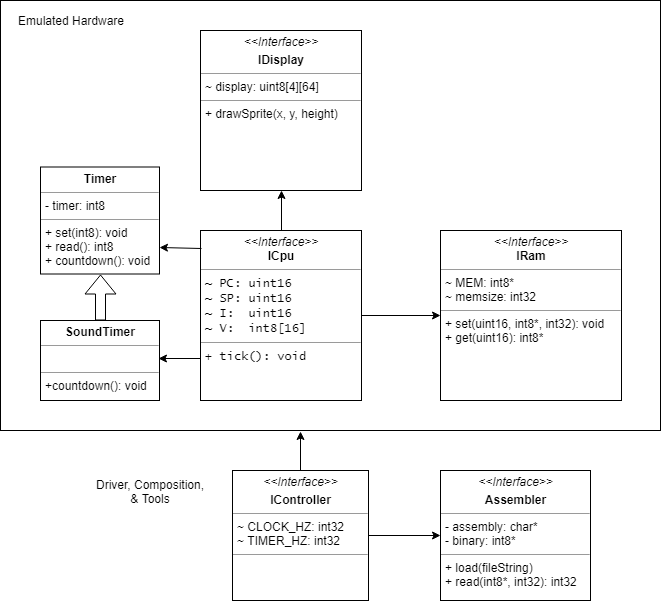

The diagram above was exported from draw.io. Its source (the exported page's mxGraphModel, read from the mxfile embedded in the PNG):
<mxGraphModel dx="2034" dy="1075" grid="1" gridSize="10" guides="1" tooltips="1" connect="1" arrows="1" fold="1" page="1" pageScale="1" pageWidth="850" pageHeight="1100" background="#ffffff" math="0" shadow="0">
  <root>
    <mxCell id="0" />
    <mxCell id="1" parent="0" />
    <mxCell id="NIdqWtDoFkRBwklUK5ml-30" value="" style="rounded=0;whiteSpace=wrap;html=1;" vertex="1" parent="1">
      <mxGeometry x="40" y="10" width="660" height="430" as="geometry" />
    </mxCell>
    <mxCell id="5d2195bd80daf111-12" value="&lt;p style=&quot;margin: 0px ; margin-top: 4px ; text-align: center&quot;&gt;&lt;i&gt;&amp;lt;&amp;lt;Interface&amp;gt;&amp;gt;&lt;/i&gt;&lt;/p&gt;&lt;p style=&quot;margin: 0px ; margin-top: 4px ; text-align: center&quot;&gt;&lt;b&gt;Assembler&lt;/b&gt;&lt;/p&gt;&lt;hr size=&quot;1&quot;&gt;&lt;p style=&quot;margin: 0px ; margin-left: 4px&quot;&gt;- assembly: char*&lt;/p&gt;&lt;p style=&quot;margin: 0px ; margin-left: 4px&quot;&gt;- binary: int8*&lt;/p&gt;&lt;hr size=&quot;1&quot;&gt;&lt;p style=&quot;margin: 0px ; margin-left: 4px&quot;&gt;+ load(fileString)&lt;br&gt;&lt;/p&gt;&lt;p style=&quot;margin: 0px ; margin-left: 4px&quot;&gt;+ read(int8*, int32): int32&lt;/p&gt;&lt;div&gt;&lt;br&gt;&lt;/div&gt;" style="verticalAlign=top;align=left;overflow=fill;fontSize=12;fontFamily=Helvetica;html=1;rounded=0;shadow=0;comic=0;labelBackgroundColor=none;strokeColor=#000000;strokeWidth=1;fillColor=#ffffff;" parent="1" vertex="1">
      <mxGeometry x="480" y="480" width="150" height="130" as="geometry" />
    </mxCell>
    <mxCell id="5d2195bd80daf111-18" value="&lt;p style=&quot;margin: 0px ; margin-top: 4px ; text-align: center&quot;&gt;&lt;i&gt;&amp;lt;&amp;lt;Interface&amp;gt;&amp;gt;&lt;/i&gt;&lt;br&gt;&lt;b&gt;IRam&lt;/b&gt;&lt;/p&gt;&lt;hr size=&quot;1&quot;&gt;&lt;p style=&quot;margin: 0px ; margin-left: 4px&quot;&gt;~ MEM: int8*&lt;/p&gt;&lt;p style=&quot;margin: 0px ; margin-left: 4px&quot;&gt;~ memsize: int32&lt;/p&gt;&lt;hr size=&quot;1&quot;&gt;&lt;p style=&quot;margin: 0px ; margin-left: 4px&quot;&gt;+ set(uint16, int8*, int32): void&lt;br&gt;+ get(uint16): int8*&lt;/p&gt;" style="verticalAlign=top;align=left;overflow=fill;fontSize=12;fontFamily=Helvetica;html=1;rounded=0;shadow=0;comic=0;labelBackgroundColor=none;strokeColor=#000000;strokeWidth=1;fillColor=#ffffff;" parent="1" vertex="1">
      <mxGeometry x="480" y="240" width="181" height="170" as="geometry" />
    </mxCell>
    <mxCell id="5d2195bd80daf111-19" value="&lt;p style=&quot;margin: 0px ; margin-top: 4px ; text-align: center&quot;&gt;&lt;i&gt;&amp;lt;&amp;lt;Interface&amp;gt;&amp;gt;&lt;/i&gt;&lt;br&gt;&lt;b&gt;ICpu&lt;/b&gt;&lt;/p&gt;&lt;hr size=&quot;1&quot;&gt;&lt;p style=&quot;margin: 0px ; margin-left: 4px&quot;&gt;&lt;font face=&quot;Lucida Console&quot; style=&quot;font-size: 12px&quot;&gt;~ PC: uint16&lt;/font&gt;&lt;/p&gt;&lt;p style=&quot;margin: 0px ; margin-left: 4px&quot;&gt;&lt;font face=&quot;Lucida Console&quot; style=&quot;font-size: 12px&quot;&gt;~ SP: uint16&lt;br&gt;~ I:&amp;nbsp; uint16&lt;/font&gt;&lt;/p&gt;&lt;p style=&quot;margin: 0px ; margin-left: 4px&quot;&gt;&lt;font face=&quot;Lucida Console&quot;&gt;~ V:&amp;nbsp; int8[16]&lt;/font&gt;&lt;/p&gt;&lt;hr size=&quot;1&quot;&gt;&lt;p style=&quot;margin: 0px ; margin-left: 4px&quot;&gt;&lt;font face=&quot;Lucida Console&quot;&gt;+ tick(): void&lt;/font&gt;&lt;/p&gt;" style="verticalAlign=top;align=left;overflow=fill;fontSize=12;fontFamily=Helvetica;html=1;rounded=0;shadow=0;comic=0;labelBackgroundColor=none;strokeColor=#000000;strokeWidth=1;fillColor=#ffffff;" parent="1" vertex="1">
      <mxGeometry x="240" y="240" width="161" height="170" as="geometry" />
    </mxCell>
    <mxCell id="NIdqWtDoFkRBwklUK5ml-6" value="&lt;p style=&quot;margin: 0px ; margin-top: 4px ; text-align: center&quot;&gt;&lt;i&gt;&amp;lt;&amp;lt;Interface&amp;gt;&amp;gt;&lt;/i&gt;&lt;/p&gt;&lt;p style=&quot;margin: 0px ; margin-top: 4px ; text-align: center&quot;&gt;&lt;b&gt;IController&lt;/b&gt;&lt;/p&gt;&lt;hr size=&quot;1&quot;&gt;&lt;p style=&quot;margin: 0px ; margin-left: 4px&quot;&gt;~ CLOCK_HZ: int32&lt;/p&gt;&lt;p style=&quot;margin: 0px ; margin-left: 4px&quot;&gt;~ TIMER_HZ: int32&lt;/p&gt;&lt;hr size=&quot;1&quot;&gt;&lt;p style=&quot;margin: 0px ; margin-left: 4px&quot;&gt;&lt;br&gt;&lt;/p&gt;" style="verticalAlign=top;align=left;overflow=fill;fontSize=12;fontFamily=Helvetica;html=1;rounded=0;shadow=0;comic=0;labelBackgroundColor=none;strokeColor=#000000;strokeWidth=1;fillColor=#ffffff;" vertex="1" parent="1">
      <mxGeometry x="272" y="480" width="136" height="130" as="geometry" />
    </mxCell>
    <mxCell id="NIdqWtDoFkRBwklUK5ml-7" value="&lt;p style=&quot;margin: 0px ; margin-top: 4px ; text-align: center&quot;&gt;&lt;i&gt;&amp;lt;&amp;lt;Interface&amp;gt;&amp;gt;&lt;/i&gt;&lt;b&gt;&lt;br&gt;&lt;/b&gt;&lt;/p&gt;&lt;p style=&quot;margin: 0px ; margin-top: 4px ; text-align: center&quot;&gt;&lt;b&gt;IDisplay&lt;/b&gt;&lt;br&gt;&lt;/p&gt;&lt;hr size=&quot;1&quot;&gt;&lt;p style=&quot;margin: 0px ; margin-left: 4px&quot;&gt;~ display: uint8[4][64]&lt;/p&gt;&lt;hr size=&quot;1&quot;&gt;&lt;p style=&quot;margin: 0px ; margin-left: 4px&quot;&gt;+ drawSprite(x, y, height)&lt;/p&gt;" style="verticalAlign=top;align=left;overflow=fill;fontSize=12;fontFamily=Helvetica;html=1;rounded=0;shadow=0;comic=0;labelBackgroundColor=none;strokeColor=#000000;strokeWidth=1;fillColor=#ffffff;" vertex="1" parent="1">
      <mxGeometry x="240" y="40" width="161" height="160" as="geometry" />
    </mxCell>
    <mxCell id="NIdqWtDoFkRBwklUK5ml-9" value="&lt;p style=&quot;margin: 0px ; margin-top: 4px ; text-align: center&quot;&gt;&lt;b&gt;SoundTimer&lt;/b&gt;&lt;br&gt;&lt;/p&gt;&lt;hr size=&quot;1&quot;&gt;&lt;p style=&quot;margin: 0px ; margin-left: 4px&quot;&gt;&lt;br&gt;&lt;/p&gt;&lt;hr size=&quot;1&quot;&gt;&lt;p style=&quot;margin: 0px ; margin-left: 4px&quot;&gt;+countdown(): void&lt;/p&gt;" style="verticalAlign=top;align=left;overflow=fill;fontSize=12;fontFamily=Helvetica;html=1;rounded=0;shadow=0;comic=0;labelBackgroundColor=none;strokeColor=#000000;strokeWidth=1;fillColor=#ffffff;" vertex="1" parent="1">
      <mxGeometry x="80" y="330" width="119" height="80" as="geometry" />
    </mxCell>
    <mxCell id="NIdqWtDoFkRBwklUK5ml-10" value="&lt;p style=&quot;margin: 0px ; margin-top: 4px ; text-align: center&quot;&gt;&lt;b&gt;Timer&lt;/b&gt;&lt;br&gt;&lt;/p&gt;&lt;hr size=&quot;1&quot;&gt;&lt;p style=&quot;margin: 0px ; margin-left: 4px&quot;&gt;- timer: int8&lt;/p&gt;&lt;hr size=&quot;1&quot;&gt;&lt;p style=&quot;margin: 0px ; margin-left: 4px&quot;&gt;+ set(int8): void&lt;/p&gt;&lt;p style=&quot;margin: 0px ; margin-left: 4px&quot;&gt;+ read(): int8&lt;/p&gt;&lt;p style=&quot;margin: 0px ; margin-left: 4px&quot;&gt;+ countdown(): void&lt;/p&gt;" style="verticalAlign=top;align=left;overflow=fill;fontSize=12;fontFamily=Helvetica;html=1;rounded=0;shadow=0;comic=0;labelBackgroundColor=none;strokeColor=#000000;strokeWidth=1;fillColor=#ffffff;" vertex="1" parent="1">
      <mxGeometry x="80" y="176.5" width="119" height="107" as="geometry" />
    </mxCell>
    <mxCell id="NIdqWtDoFkRBwklUK5ml-16" value="" style="endArrow=classic;html=1;exitX=0.5;exitY=0;exitDx=0;exitDy=0;entryX=0.5;entryY=1;entryDx=0;entryDy=0;" edge="1" parent="1" source="5d2195bd80daf111-19" target="NIdqWtDoFkRBwklUK5ml-7">
      <mxGeometry width="50" height="50" relative="1" as="geometry">
        <mxPoint x="310.5" y="240" as="sourcePoint" />
        <mxPoint x="310.5" y="200" as="targetPoint" />
      </mxGeometry>
    </mxCell>
    <mxCell id="NIdqWtDoFkRBwklUK5ml-18" value="" style="endArrow=classic;html=1;exitX=1;exitY=0.5;exitDx=0;exitDy=0;entryX=0;entryY=0.5;entryDx=0;entryDy=0;" edge="1" parent="1" source="5d2195bd80daf111-19" target="5d2195bd80daf111-18">
      <mxGeometry width="50" height="50" relative="1" as="geometry">
        <mxPoint x="439.5" y="298" as="sourcePoint" />
        <mxPoint x="479.5" y="298" as="targetPoint" />
      </mxGeometry>
    </mxCell>
    <mxCell id="NIdqWtDoFkRBwklUK5ml-28" value="" style="endArrow=classic;html=1;entryX=0;entryY=0.5;entryDx=0;entryDy=0;exitX=1;exitY=0.5;exitDx=0;exitDy=0;" edge="1" parent="1" source="NIdqWtDoFkRBwklUK5ml-6" target="5d2195bd80daf111-12">
      <mxGeometry width="50" height="50" relative="1" as="geometry">
        <mxPoint x="130" y="660" as="sourcePoint" />
        <mxPoint x="80" y="710" as="targetPoint" />
      </mxGeometry>
    </mxCell>
    <mxCell id="NIdqWtDoFkRBwklUK5ml-31" value="" style="endArrow=classic;html=1;entryX=0.5;entryY=0;entryDx=0;entryDy=0;exitX=0.5;exitY=0;exitDx=0;exitDy=0;" edge="1" parent="1" source="NIdqWtDoFkRBwklUK5ml-6">
      <mxGeometry width="50" height="50" relative="1" as="geometry">
        <mxPoint x="90" y="660" as="sourcePoint" />
        <mxPoint x="340" y="441" as="targetPoint" />
      </mxGeometry>
    </mxCell>
    <mxCell id="NIdqWtDoFkRBwklUK5ml-32" value="Emulated Hardware" style="text;html=1;strokeColor=none;fillColor=none;align=center;verticalAlign=middle;whiteSpace=wrap;rounded=0;" vertex="1" parent="1">
      <mxGeometry x="50" y="20" width="120" height="20" as="geometry" />
    </mxCell>
    <mxCell id="NIdqWtDoFkRBwklUK5ml-33" value="Driver, Composition, &amp;amp; Tools" style="text;html=1;strokeColor=none;fillColor=none;align=center;verticalAlign=middle;whiteSpace=wrap;rounded=0;" vertex="1" parent="1">
      <mxGeometry x="130" y="491" width="120" height="20" as="geometry" />
    </mxCell>
    <mxCell id="NIdqWtDoFkRBwklUK5ml-34" value="" style="shape=flexArrow;endArrow=classic;html=1;exitX=0.5;exitY=0;exitDx=0;exitDy=0;entryX=0.5;entryY=1;entryDx=0;entryDy=0;" edge="1" parent="1" source="NIdqWtDoFkRBwklUK5ml-9" target="NIdqWtDoFkRBwklUK5ml-10">
      <mxGeometry width="50" height="50" relative="1" as="geometry">
        <mxPoint x="40" y="680" as="sourcePoint" />
        <mxPoint x="140" y="300" as="targetPoint" />
      </mxGeometry>
    </mxCell>
    <mxCell id="NIdqWtDoFkRBwklUK5ml-37" value="" style="endArrow=classic;html=1;exitX=0.006;exitY=0.106;exitDx=0;exitDy=0;entryX=1;entryY=0.75;entryDx=0;entryDy=0;exitPerimeter=0;" edge="1" parent="1" source="5d2195bd80daf111-19" target="NIdqWtDoFkRBwklUK5ml-10">
      <mxGeometry width="50" height="50" relative="1" as="geometry">
        <mxPoint x="199.5" y="260" as="sourcePoint" />
        <mxPoint x="239.5" y="260" as="targetPoint" />
      </mxGeometry>
    </mxCell>
    <mxCell id="NIdqWtDoFkRBwklUK5ml-38" value="" style="endArrow=classic;html=1;exitX=0;exitY=0.75;exitDx=0;exitDy=0;" edge="1" parent="1" source="5d2195bd80daf111-19">
      <mxGeometry width="50" height="50" relative="1" as="geometry">
        <mxPoint x="199" y="369.5" as="sourcePoint" />
        <mxPoint x="198" y="368" as="targetPoint" />
      </mxGeometry>
    </mxCell>
  </root>
</mxGraphModel>